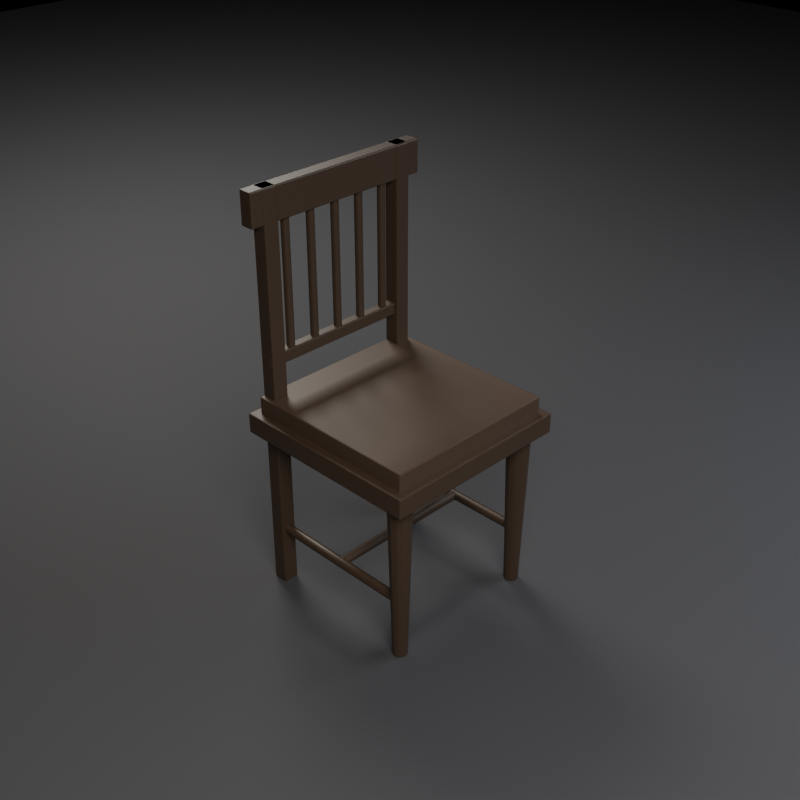 # Source: SM_Furniture_Chair_01.blend  (saved by Blender 5.2.45; exported with 4.5.12 LTS)
import bpy
from mathutils import Matrix  # noqa: F401  (used for matrix-valued properties, if any)

bpy.ops.wm.read_factory_settings(use_empty=True)
scene = bpy.context.scene
scene.name = 'Scene'

# ---- materials (node trees are filled in below, after node groups)
mat_m_wood_darkwalnut = bpy.data.materials.new('M_Wood_DarkWalnut')
mat_m_leather_wornbrown = bpy.data.materials.new('M_Leather_WornBrown')
mat_m_studiofloor = bpy.data.materials.new('M_StudioFloor')

# ---- material node trees
mat_m_wood_darkwalnut.use_nodes = True; mat_m_wood_darkwalnut.node_tree.nodes.clear()
_N = mat_m_wood_darkwalnut.node_tree.nodes; _L = mat_m_wood_darkwalnut.node_tree.links
n0 = _N.new('ShaderNodeBsdfPrincipled'); n0.name = 'Principled BSDF'; n0.location = (-200, 100)
n0.inputs[0].default_value = (0.055, 0.035, 0.022, 1.0)
n0.inputs[1].default_value = 0.02
n0.inputs[2].default_value = 0.45
n0.inputs[10].default_value = 0.005
n1 = _N.new('ShaderNodeOutputMaterial'); n1.name = 'Material Output'; n1.location = (200, 100)
_L.new(n0.outputs[0], n1.inputs[0])
n1.is_active_output = True
mat_m_leather_wornbrown.use_nodes = True; mat_m_leather_wornbrown.node_tree.nodes.clear()
_N = mat_m_leather_wornbrown.node_tree.nodes; _L = mat_m_leather_wornbrown.node_tree.links
n0 = _N.new('ShaderNodeBsdfPrincipled'); n0.name = 'Principled BSDF'; n0.location = (-200, 100)
n0.inputs[0].default_value = (0.07, 0.045, 0.03, 1.0)
n0.inputs[1].default_value = 0.03
n0.inputs[2].default_value = 0.48
n0.inputs[10].default_value = 0.005
n1 = _N.new('ShaderNodeOutputMaterial'); n1.name = 'Material Output'; n1.location = (200, 100)
_L.new(n0.outputs[0], n1.inputs[0])
n1.is_active_output = True
mat_m_studiofloor.use_nodes = True; mat_m_studiofloor.node_tree.nodes.clear()
_N = mat_m_studiofloor.node_tree.nodes; _L = mat_m_studiofloor.node_tree.links
n0 = _N.new('ShaderNodeBsdfPrincipled'); n0.name = 'Principled BSDF'; n0.location = (-200, 100)
n0.inputs[0].default_value = (0.045, 0.045, 0.05, 1.0)
n0.inputs[2].default_value = 0.8
n0.inputs[10].default_value = 0.005
n1 = _N.new('ShaderNodeOutputMaterial'); n1.name = 'Material Output'; n1.location = (200, 100)
_L.new(n0.outputs[0], n1.inputs[0])
n1.is_active_output = True

# ---- cameras
cam_cam_front = bpy.data.cameras.new('Cam_Front')
cam_cam_front.type = 'ORTHO'
cam_cam_front.ortho_scale = 1.35
cam_cam_side = bpy.data.cameras.new('Cam_Side')
cam_cam_side.type = 'ORTHO'
cam_cam_side.ortho_scale = 1.35
cam_cam_top = bpy.data.cameras.new('Cam_Top')
cam_cam_top.type = 'ORTHO'
cam_cam_top.ortho_scale = 0.648
cam_cam_persp = bpy.data.cameras.new('Cam_Persp')
cam_cam_persp.lens = 55.0

# ---- lights
light_keylight = bpy.data.lights.new('KeyLight', 'AREA')
light_keylight.color = (1.0, 0.96, 0.9)
light_keylight.energy = 120.0
light_keylight.size = 1.5
light_filllight = bpy.data.lights.new('FillLight', 'AREA')
light_filllight.color = (0.85, 0.9, 1.0)
light_filllight.energy = 50.0
light_filllight.size = 2.0
light_rimlight = bpy.data.lights.new('RimLight', 'AREA')
light_rimlight.color = (0.95, 0.92, 0.85)
light_rimlight.energy = 90.0
light_rimlight.size = 1.2

# ---- meshes
me_chair_backpost = bpy.data.meshes.new('Chair_BackPost')
me_chair_backpost.from_pydata([(-0.209, 0.181, 0.0), (-0.209, 0.181, 1.0), (-0.209, 0.219, 0.0), (-0.209, 0.219, 1.0), (-0.171, 0.181, 0.0), (-0.171, 0.181, 1.0), (-0.171, 0.219, 0.0), (-0.171, 0.219, 1.0), (-0.24, -0.24, 0.415), (-0.24, -0.24, 0.465), (-0.24, 0.24, 0.415), (-0.24, 0.24, 0.465), (0.24, -0.24, 0.415), (0.24, -0.24, 0.465), (0.24, 0.24, 0.415), (0.24, 0.24, 0.465), (-0.22, -0.22, 0.4525), (-0.22, -0.22, 0.5075), (-0.22, 0.22, 0.4525), (-0.22, 0.22, 0.5075), (0.22, -0.22, 0.4525), (0.22, -0.22, 0.5075), (0.22, 0.22, 0.4525), (0.22, 0.22, 0.5075), (-0.19, -0.172, 1.192e-09), (-0.19, -0.16, 0.44), (-0.181, -0.1744, 1.192e-09), (-0.175, -0.164, 0.44), (-0.1744, -0.181, 1.192e-09), (-0.164, -0.175, 0.44), (-0.172, -0.19, 1.192e-09), (-0.16, -0.19, 0.44), (-0.1744, -0.199, 1.192e-09), (-0.164, -0.205, 0.44), (-0.181, -0.2056, 1.192e-09), (-0.175, -0.216, 0.44), (-0.19, -0.208, 1.192e-09), (-0.19, -0.22, 0.44), (-0.199, -0.2056, 1.192e-09), (-0.205, -0.216, 0.44), (-0.2056, -0.199, 1.192e-09), (-0.216, -0.205, 0.44), (-0.208, -0.19, 1.192e-09), (-0.22, -0.19, 0.44), (-0.2056, -0.181, 1.192e-09), (-0.216, -0.175, 0.44), (-0.199, -0.1744, 1.192e-09), (-0.205, -0.164, 0.44), (0.19, -0.172, 1.192e-09), (0.19, -0.16, 0.44), (0.199, -0.1744, 1.192e-09), (0.205, -0.164, 0.44), (0.2056, -0.181, 1.192e-09), (0.216, -0.175, 0.44), (0.208, -0.19, 1.192e-09), (0.22, -0.19, 0.44), (0.2056, -0.199, 1.192e-09), (0.216, -0.205, 0.44), (0.199, -0.2056, 1.192e-09), (0.205, -0.216, 0.44), (0.19, -0.208, 1.192e-09), (0.19, -0.22, 0.44), (0.181, -0.2056, 1.192e-09), (0.175, -0.216, 0.44), (0.1744, -0.199, 1.192e-09), (0.164, -0.205, 0.44), (0.172, -0.19, 1.192e-09), (0.16, -0.19, 0.44), (0.1744, -0.181, 1.192e-09), (0.164, -0.175, 0.44), (0.181, -0.1744, 1.192e-09), (0.175, -0.164, 0.44), (0.171, 0.181, 0.0), (0.171, 0.181, 1.0), (0.171, 0.219, 0.0), (0.171, 0.219, 1.0), (0.209, 0.181, 0.0), (0.209, 0.181, 1.0), (0.209, 0.219, 0.0), (0.209, 0.219, 1.0), (-0.24, 0.1825, 0.92), (-0.24, 0.1825, 1.0), (-0.24, 0.2175, 0.92), (-0.24, 0.2175, 1.0), (0.24, 0.1825, 0.92), (0.24, 0.1825, 1.0), (0.24, 0.2175, 0.92), (0.24, 0.2175, 1.0), (-0.21, 0.1875, 0.585), (-0.21, 0.1875, 0.615), (-0.21, 0.2125, 0.585), (-0.21, 0.2125, 0.615), (0.21, 0.1875, 0.585), (0.21, 0.1875, 0.615), (0.21, 0.2125, 0.585), (0.21, 0.2125, 0.615), (-0.14, 0.21, 0.61), (-0.14, 0.21, 0.93), (-0.1341, 0.2081, 0.61), (-0.1341, 0.2081, 0.93), (-0.1305, 0.2031, 0.61), (-0.1305, 0.2031, 0.93), (-0.1305, 0.1969, 0.61), (-0.1305, 0.1969, 0.93), (-0.1341, 0.1919, 0.61), (-0.1341, 0.1919, 0.93), (-0.14, 0.19, 0.61), (-0.14, 0.19, 0.93), (-0.1459, 0.1919, 0.61), (-0.1459, 0.1919, 0.93), (-0.1495, 0.1969, 0.61), (-0.1495, 0.1969, 0.93), (-0.1495, 0.2031, 0.61), (-0.1495, 0.2031, 0.93), (-0.1459, 0.2081, 0.61), (-0.1459, 0.2081, 0.93), (-0.07, 0.21, 0.61), (-0.07, 0.21, 0.93), (-0.06412, 0.2081, 0.61), (-0.06412, 0.2081, 0.93), (-0.06049, 0.2031, 0.61), (-0.06049, 0.2031, 0.93), (-0.06049, 0.1969, 0.61), (-0.06049, 0.1969, 0.93), (-0.06412, 0.1919, 0.61), (-0.06412, 0.1919, 0.93), (-0.07, 0.19, 0.61), (-0.07, 0.19, 0.93), (-0.07588, 0.1919, 0.61), (-0.07588, 0.1919, 0.93), (-0.07951, 0.1969, 0.61), (-0.07951, 0.1969, 0.93), (-0.07951, 0.2031, 0.61), (-0.07951, 0.2031, 0.93), (-0.07588, 0.2081, 0.61), (-0.07588, 0.2081, 0.93), (0.0, 0.21, 0.61), (0.0, 0.21, 0.93), (0.005878, 0.2081, 0.61), (0.005878, 0.2081, 0.93), (0.009511, 0.2031, 0.61), (0.009511, 0.2031, 0.93), (0.009511, 0.1969, 0.61), (0.009511, 0.1969, 0.93), (0.005878, 0.1919, 0.61), (0.005878, 0.1919, 0.93), (0.0, 0.19, 0.61), (0.0, 0.19, 0.93), (-0.005878, 0.1919, 0.61), (-0.005878, 0.1919, 0.93), (-0.009511, 0.1969, 0.61), (-0.009511, 0.1969, 0.93), (-0.009511, 0.2031, 0.61), (-0.009511, 0.2031, 0.93), (-0.005878, 0.2081, 0.61), (-0.005878, 0.2081, 0.93), (0.07, 0.21, 0.61), (0.07, 0.21, 0.93), (0.07588, 0.2081, 0.61), (0.07588, 0.2081, 0.93), (0.07951, 0.2031, 0.61), (0.07951, 0.2031, 0.93), (0.07951, 0.1969, 0.61), (0.07951, 0.1969, 0.93), (0.07588, 0.1919, 0.61), (0.07588, 0.1919, 0.93), (0.07, 0.19, 0.61), (0.07, 0.19, 0.93), (0.06412, 0.1919, 0.61), (0.06412, 0.1919, 0.93), (0.06049, 0.1969, 0.61), (0.06049, 0.1969, 0.93), (0.06049, 0.2031, 0.61), (0.06049, 0.2031, 0.93), (0.06412, 0.2081, 0.61), (0.06412, 0.2081, 0.93), (0.14, 0.21, 0.61), (0.14, 0.21, 0.93), (0.1459, 0.2081, 0.61), (0.1459, 0.2081, 0.93), (0.1495, 0.2031, 0.61), (0.1495, 0.2031, 0.93), (0.1495, 0.1969, 0.61), (0.1495, 0.1969, 0.93), (0.1459, 0.1919, 0.61), (0.1459, 0.1919, 0.93), (0.14, 0.19, 0.61), (0.14, 0.19, 0.93), (0.1341, 0.1919, 0.61), (0.1341, 0.1919, 0.93), (0.1305, 0.1969, 0.61), (0.1305, 0.1969, 0.93), (0.1305, 0.2031, 0.61), (0.1305, 0.2031, 0.93), (0.1341, 0.2081, 0.61), (0.1341, 0.2081, 0.93), (-0.19, 0.19, 0.162), (-0.19, -0.19, 0.162), (-0.1815, 0.19, 0.1585), (-0.1815, -0.19, 0.1585), (-0.178, 0.19, 0.15), (-0.178, -0.19, 0.15), (-0.1815, 0.19, 0.1415), (-0.1815, -0.19, 0.1415), (-0.19, 0.19, 0.138), (-0.19, -0.19, 0.138), (-0.1985, 0.19, 0.1415), (-0.1985, -0.19, 0.1415), (-0.202, 0.19, 0.15), (-0.202, -0.19, 0.15), (-0.1985, 0.19, 0.1585), (-0.1985, -0.19, 0.1585), (0.19, 0.19, 0.162), (0.19, -0.19, 0.162), (0.1985, 0.19, 0.1585), (0.1985, -0.19, 0.1585), (0.202, 0.19, 0.15), (0.202, -0.19, 0.15), (0.1985, 0.19, 0.1415), (0.1985, -0.19, 0.1415), (0.19, 0.19, 0.138), (0.19, -0.19, 0.138), (0.1815, 0.19, 0.1415), (0.1815, -0.19, 0.1415), (0.178, 0.19, 0.15), (0.178, -0.19, 0.15), (0.1815, 0.19, 0.1585), (0.1815, -0.19, 0.1585), (-0.19, 0.012, 0.15), (0.19, 0.012, 0.15), (-0.19, 0.008485, 0.1415), (0.19, 0.008485, 0.1415), (-0.19, 0.0, 0.138), (0.19, 0.0, 0.138), (-0.19, -0.008485, 0.1415), (0.19, -0.008485, 0.1415), (-0.19, -0.012, 0.15), (0.19, -0.012, 0.15), (-0.19, -0.008485, 0.1585), (0.19, -0.008485, 0.1585), (-0.19, 0.0, 0.162), (0.19, 0.0, 0.162), (-0.19, 0.008485, 0.1585), (0.19, 0.008485, 0.1585)], [], [(0, 1, 3, 2), (2, 3, 7, 6), (6, 7, 5, 4), (4, 5, 1, 0), (2, 6, 4, 0), (7, 3, 1, 5), (8, 9, 11, 10), (10, 11, 15, 14), (14, 15, 13, 12), (12, 13, 9, 8), (10, 14, 12, 8), (15, 11, 9, 13), (16, 17, 19, 18), (18, 19, 23, 22), (22, 23, 21, 20), (20, 21, 17, 16), (18, 22, 20, 16), (23, 19, 17, 21), (24, 25, 27, 26), (26, 27, 29, 28), (28, 29, 31, 30), (30, 31, 33, 32), (32, 33, 35, 34), (34, 35, 37, 36), (36, 37, 39, 38), (38, 39, 41, 40), (40, 41, 43, 42), (42, 43, 45, 44), (27, 25, 47, 45, 43, 41, 39, 37, 35, 33, 31, 29), (44, 45, 47, 46), (46, 47, 25, 24), (24, 26, 28, 30, 32, 34, 36, 38, 40, 42, 44, 46), (48, 49, 51, 50), (50, 51, 53, 52), (52, 53, 55, 54), (54, 55, 57, 56), (56, 57, 59, 58), (58, 59, 61, 60), (60, 61, 63, 62), (62, 63, 65, 64), (64, 65, 67, 66), (66, 67, 69, 68), (51, 49, 71, 69, 67, 65, 63, 61, 59, 57, 55, 53), (68, 69, 71, 70), (70, 71, 49, 48), (48, 50, 52, 54, 56, 58, 60, 62, 64, 66, 68, 70), (72, 73, 75, 74), (74, 75, 79, 78), (78, 79, 77, 76), (76, 77, 73, 72), (74, 78, 76, 72), (79, 75, 73, 77), (80, 81, 83, 82), (82, 83, 87, 86), (86, 87, 85, 84), (84, 85, 81, 80), (82, 86, 84, 80), (87, 83, 81, 85), (88, 89, 91, 90), (90, 91, 95, 94), (94, 95, 93, 92), (92, 93, 89, 88), (90, 94, 92, 88), (95, 91, 89, 93), (96, 97, 99, 98), (98, 99, 101, 100), (100, 101, 103, 102), (102, 103, 105, 104), (104, 105, 107, 106), (106, 107, 109, 108), (108, 109, 111, 110), (110, 111, 113, 112), (99, 97, 115, 113, 111, 109, 107, 105, 103, 101), (112, 113, 115, 114), (114, 115, 97, 96), (96, 98, 100, 102, 104, 106, 108, 110, 112, 114), (116, 117, 119, 118), (118, 119, 121, 120), (120, 121, 123, 122), (122, 123, 125, 124), (124, 125, 127, 126), (126, 127, 129, 128), (128, 129, 131, 130), (130, 131, 133, 132), (119, 117, 135, 133, 131, 129, 127, 125, 123, 121), (132, 133, 135, 134), (134, 135, 117, 116), (116, 118, 120, 122, 124, 126, 128, 130, 132, 134), (136, 137, 139, 138), (138, 139, 141, 140), (140, 141, 143, 142), (142, 143, 145, 144), (144, 145, 147, 146), (146, 147, 149, 148), (148, 149, 151, 150), (150, 151, 153, 152), (139, 137, 155, 153, 151, 149, 147, 145, 143, 141), (152, 153, 155, 154), (154, 155, 137, 136), (136, 138, 140, 142, 144, 146, 148, 150, 152, 154), (156, 157, 159, 158), (158, 159, 161, 160), (160, 161, 163, 162), (162, 163, 165, 164), (164, 165, 167, 166), (166, 167, 169, 168), (168, 169, 171, 170), (170, 171, 173, 172), (159, 157, 175, 173, 171, 169, 167, 165, 163, 161), (172, 173, 175, 174), (174, 175, 157, 156), (156, 158, 160, 162, 164, 166, 168, 170, 172, 174), (176, 177, 179, 178), (178, 179, 181, 180), (180, 181, 183, 182), (182, 183, 185, 184), (184, 185, 187, 186), (186, 187, 189, 188), (188, 189, 191, 190), (190, 191, 193, 192), (179, 177, 195, 193, 191, 189, 187, 185, 183, 181), (192, 193, 195, 194), (194, 195, 177, 176), (176, 178, 180, 182, 184, 186, 188, 190, 192, 194), (196, 197, 199, 198), (198, 199, 201, 200), (200, 201, 203, 202), (202, 203, 205, 204), (204, 205, 207, 206), (206, 207, 209, 208), (199, 197, 211, 209, 207, 205, 203, 201), (208, 209, 211, 210), (210, 211, 197, 196), (196, 198, 200, 202, 204, 206, 208, 210), (212, 213, 215, 214), (214, 215, 217, 216), (216, 217, 219, 218), (218, 219, 221, 220), (220, 221, 223, 222), (222, 223, 225, 224), (215, 213, 227, 225, 223, 221, 219, 217), (224, 225, 227, 226), (226, 227, 213, 212), (212, 214, 216, 218, 220, 222, 224, 226), (228, 229, 231, 230), (230, 231, 233, 232), (232, 233, 235, 234), (234, 235, 237, 236), (236, 237, 239, 238), (238, 239, 241, 240), (231, 229, 243, 241, 239, 237, 235, 233), (240, 241, 243, 242), (242, 243, 229, 228), (228, 230, 232, 234, 236, 238, 240, 242)])
me_chair_backpost.polygons.foreach_set('material_index', [0, 0, 0, 0, 0, 0, 0, 0, 0, 0, 0, 0, 1, 1, 1, 1, 1, 1, 0, 0, 0, 0, 0, 0, 0, 0, 0, 0, 0, 0, 0, 0, 0, 0, 0, 0, 0, 0, 0, 0, 0, 0, 0, 0, 0, 0, 0, 0, 0, 0, 0, 0, 0, 0, 0, 0, 0, 0, 0, 0, 0, 0, 0, 0, 0, 0, 0, 0, 0, 0, 0, 0, 0, 0, 0, 0, 0, 0, 0, 0, 0, 0, 0, 0, 0, 0, 0, 0, 0, 0, 0, 0, 0, 0, 0, 0, 0, 0, 0, 0, 0, 0, 0, 0, 0, 0, 0, 0, 0, 0, 0, 0, 0, 0, 0, 0, 0, 0, 0, 0, 0, 0, 0, 0, 0, 0, 0, 0, 0, 0, 0, 0, 0, 0, 0, 0, 0, 0, 0, 0, 0, 0, 0, 0, 0, 0, 0, 0, 0, 0, 0, 0, 0, 0])
me_chair_backpost.materials.append(mat_m_wood_darkwalnut)
me_chair_backpost.materials.append(mat_m_leather_wornbrown)
me_chair_backpost.update()
me_studioground = bpy.data.meshes.new('StudioGround')
me_studioground.from_pydata([(-6.0, -6.0, 0.0), (0.0, -6.0, 0.0), (6.0, -6.0, 0.0), (-6.0, 0.0, 0.0), (0.0, 0.0, 0.0), (6.0, 0.0, 0.0), (-6.0, 6.0, 0.0), (0.0, 6.0, 0.0), (6.0, 6.0, 0.0)], [], [(0, 1, 4, 3), (1, 2, 5, 4), (3, 4, 7, 6), (4, 5, 8, 7)])
me_studioground.materials.append(mat_m_studiofloor)
me_studioground.update()

# ---- objects
ob_sm_furniture_chair_01 = bpy.data.objects.new('SM_Furniture_Chair_01', me_chair_backpost)
ob_keylight = bpy.data.objects.new('KeyLight', light_keylight)
ob_filllight = bpy.data.objects.new('FillLight', light_filllight)
ob_rimlight = bpy.data.objects.new('RimLight', light_rimlight)
ob_studioground = bpy.data.objects.new('StudioGround', me_studioground)
ob_cam_front = bpy.data.objects.new('Cam_Front', cam_cam_front)
ob_cam_side = bpy.data.objects.new('Cam_Side', cam_cam_side)
ob_cam_top = bpy.data.objects.new('Cam_Top', cam_cam_top)
ob_cam_persp = bpy.data.objects.new('Cam_Persp', cam_cam_persp)

# ---- transforms, parenting, visibility, modifiers, constraints
ob_sm_furniture_chair_01.location = (0.0, 0.0, 0.0)
_m = ob_sm_furniture_chair_01.modifiers.new('Bevel', 'BEVEL')
_m.width = 0.004
_m.width_pct = 0.004
_m.segments = 2
ob_keylight.location = (-1.5, -2.0, 2.3)
ob_filllight.location = (1.8, -1.6, 1.7)
ob_rimlight.location = (0.8, 2.2, 2.5)
ob_studioground.location = (0.0, 0.0, 0.0)
ob_cam_front.location = (0.0, -3.0, 0.5)
ob_cam_front.rotation_euler = (1.571, 0.0, 0.0)
ob_cam_side.location = (3.0, 0.0, 0.5)
ob_cam_side.rotation_euler = (1.571, 0.0, 1.571)
ob_cam_top.location = (0.0, 0.0, 3.5)
ob_cam_top.rotation_euler = (0.0, 0.0, -1.571)
ob_cam_persp.location = (-1.656, -1.656, 1.88)
ob_cam_persp.rotation_euler = (1.038, 1.638e-08, -0.7854)

# ---- collection membership
scene.collection.objects.link(ob_sm_furniture_chair_01)
scene.collection.objects.link(ob_keylight)
scene.collection.objects.link(ob_filllight)
scene.collection.objects.link(ob_rimlight)
scene.collection.objects.link(ob_studioground)
scene.collection.objects.link(ob_cam_front)
scene.collection.objects.link(ob_cam_side)
scene.collection.objects.link(ob_cam_top)
scene.collection.objects.link(ob_cam_persp)

# ---- scene / render settings (as saved in the file)
scene.camera = ob_cam_persp
scene.frame_start = 1; scene.frame_end = 250; scene.frame_set(1)
scene.render.engine = 'BLENDER_EEVEE_NEXT'
scene.render.resolution_x = 1000
scene.render.resolution_y = 1000
scene.render.bake_bias = 0.0
scene.render.bake_samples = 0
scene.render.compositor_device = 'GPU'
scene.eevee.use_volume_custom_range = False
scene.eevee.fast_gi_thickness_near = 0.1
scene.eevee.fast_gi_thickness_far = 0.0
scene.eevee.ray_tracing_options.screen_trace_thickness = 0.1
bpy.context.view_layer.update()
